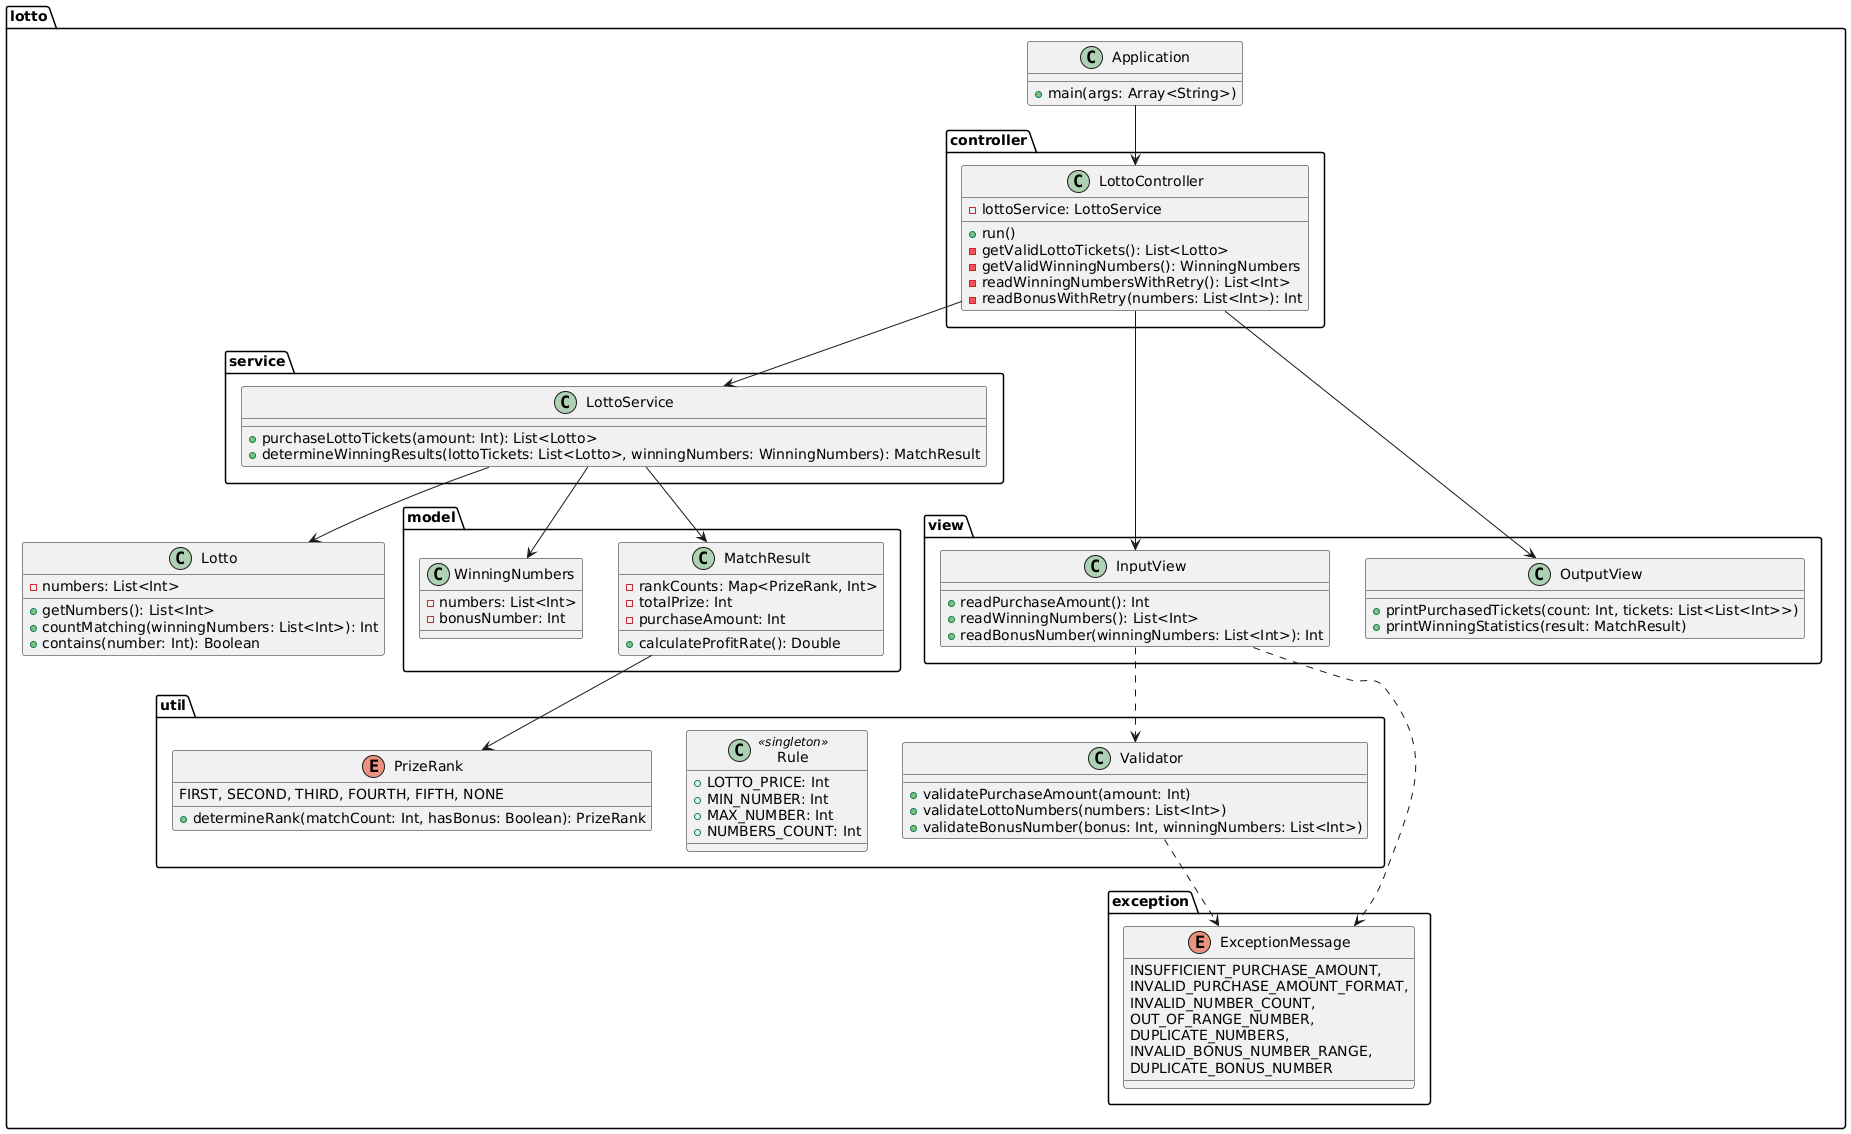

The diagram above was rendered by PlantUML. Its source (embedded in the PNG):
@startuml
' Package structure
package lotto {
    class Application {
        + main(args: Array<String>)
    }
    class Lotto {
        - numbers: List<Int>
        + getNumbers(): List<Int>
        + countMatching(winningNumbers: List<Int>): Int
        + contains(number: Int): Boolean
    }
}

package "lotto.controller" {
    class LottoController {
        - lottoService: LottoService
        + run()
        - getValidLottoTickets(): List<Lotto>
        - getValidWinningNumbers(): WinningNumbers
        - readWinningNumbersWithRetry(): List<Int>
        - readBonusWithRetry(numbers: List<Int>): Int
    }
}

package "lotto.service" {
    class LottoService {
        + purchaseLottoTickets(amount: Int): List<Lotto>
        + determineWinningResults(lottoTickets: List<Lotto>, winningNumbers: WinningNumbers): MatchResult
    }
}

package "lotto.model" {
    class MatchResult {
        - rankCounts: Map<PrizeRank, Int>
        - totalPrize: Int
        - purchaseAmount: Int
        + calculateProfitRate(): Double
    }
    class WinningNumbers {
        - numbers: List<Int>
        - bonusNumber: Int
    }
}

package "lotto.util" {
    enum PrizeRank {
        FIRST, SECOND, THIRD, FOURTH, FIFTH, NONE
        + determineRank(matchCount: Int, hasBonus: Boolean): PrizeRank
    }
    class Rule <<singleton>> {
        + LOTTO_PRICE: Int
        + MIN_NUMBER: Int
        + MAX_NUMBER: Int
        + NUMBERS_COUNT: Int
    }
    class Validator {
        + validatePurchaseAmount(amount: Int)
        + validateLottoNumbers(numbers: List<Int>)
        + validateBonusNumber(bonus: Int, winningNumbers: List<Int>)
    }
}

package "lotto.exception" {
    enum ExceptionMessage {
        INSUFFICIENT_PURCHASE_AMOUNT,
        INVALID_PURCHASE_AMOUNT_FORMAT,
        INVALID_NUMBER_COUNT,
        OUT_OF_RANGE_NUMBER,
        DUPLICATE_NUMBERS,
        INVALID_BONUS_NUMBER_RANGE,
        DUPLICATE_BONUS_NUMBER
    }
}

package "lotto.view" {
    class InputView {
        + readPurchaseAmount(): Int
        + readWinningNumbers(): List<Int>
        + readBonusNumber(winningNumbers: List<Int>): Int
    }
    class OutputView {
        + printPurchasedTickets(count: Int, tickets: List<List<Int>>)
        + printWinningStatistics(result: MatchResult)
    }
}

' Relationships
Application --> LottoController
LottoController --> LottoService
LottoController --> InputView
LottoController --> OutputView
LottoService --> Lotto
LottoService --> MatchResult
LottoService --> WinningNumbers
MatchResult --> PrizeRank
Validator ..> ExceptionMessage
InputView ..> Validator
InputView ..> ExceptionMessage
@enduml